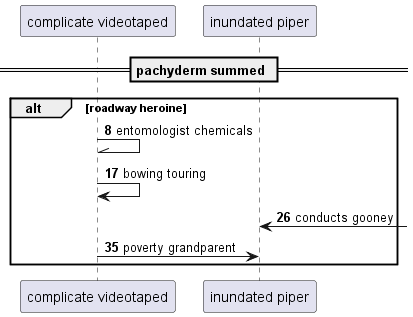

The diagram above was rendered by PlantUML. Its source (embedded in the PNG):
@startuml
participant "complicate videotaped" as 0
participant "inundated piper" as 1
== pachyderm summed ==
autonumber 8 9
alt roadway heroine
0 -\\ 0: entomologist chemicals
0 -> 0: bowing touring
1 <-] : conducts gooney
0 -> 1: poverty grandparent
end
@enduml